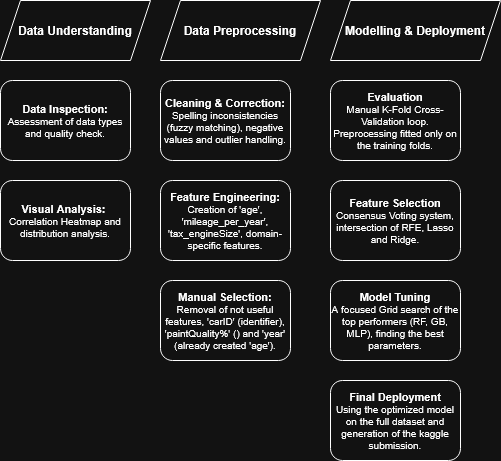

The diagram above was exported from draw.io. Its source (the exported page's mxGraphModel, read from the mxfile embedded in the PNG):
<mxGraphModel dx="570" dy="699" grid="1" gridSize="10" guides="1" tooltips="1" connect="1" arrows="1" fold="1" page="1" pageScale="1" pageWidth="827" pageHeight="1169" math="0" shadow="0">
  <root>
    <mxCell id="0" />
    <mxCell id="1" parent="0" />
    <mxCell id="XWuLMP_ZNsKGqfrA4Drk-5" parent="1" style="shape=parallelogram;perimeter=parallelogramPerimeter;whiteSpace=wrap;html=1;fixedSize=1;" value="&lt;b&gt;Data Understanding&lt;/b&gt;" vertex="1">
      <mxGeometry height="60" width="150" x="130" y="100" as="geometry" />
    </mxCell>
    <mxCell id="XWuLMP_ZNsKGqfrA4Drk-6" parent="1" style="shape=parallelogram;perimeter=parallelogramPerimeter;whiteSpace=wrap;html=1;fixedSize=1;" value="&lt;b&gt;Modelling &amp;amp; Deployment&lt;/b&gt;" vertex="1">
      <mxGeometry height="60" width="170" x="460" y="100" as="geometry" />
    </mxCell>
    <mxCell id="XWuLMP_ZNsKGqfrA4Drk-7" parent="1" style="shape=parallelogram;perimeter=parallelogramPerimeter;whiteSpace=wrap;html=1;fixedSize=1;" value="&lt;b&gt;Data Preprocessing&lt;/b&gt;" vertex="1">
      <mxGeometry height="60" width="160" x="290" y="100" as="geometry" />
    </mxCell>
    <mxCell id="XWuLMP_ZNsKGqfrA4Drk-9" parent="1" style="rounded=1;whiteSpace=wrap;html=1;align=center;fontSize=10;" value="&lt;b&gt;&lt;font style=&quot;font-size: 11px;&quot;&gt;Data Inspection: &lt;/font&gt;&lt;/b&gt;Assessment of data types and quality check." vertex="1">
      <mxGeometry height="80" width="130" x="130" y="180" as="geometry" />
    </mxCell>
    <mxCell id="XWuLMP_ZNsKGqfrA4Drk-10" parent="1" style="rounded=1;whiteSpace=wrap;html=1;align=center;fontSize=10;" value="&lt;div&gt;&lt;font style=&quot;font-size: 11px;&quot;&gt;&lt;b&gt;Visual Analysis:&lt;/b&gt;&amp;nbsp;&lt;/font&gt;&lt;/div&gt;&lt;div&gt;Correlation Heatmap and distribution analysis.&lt;/div&gt;" vertex="1">
      <mxGeometry height="80" width="130" x="130" y="280" as="geometry" />
    </mxCell>
    <mxCell id="XWuLMP_ZNsKGqfrA4Drk-11" parent="1" style="rounded=1;whiteSpace=wrap;html=1;align=center;fontSize=10;" value="&lt;div&gt;&lt;font style=&quot;font-size: 11px;&quot;&gt;&lt;b&gt;Cleaning &amp;amp; Correction:&lt;/b&gt;&lt;/font&gt;&lt;/div&gt;&lt;div&gt;Spelling inconsistencies (fuzzy matching), negative values and outlier handling.&lt;/div&gt;" vertex="1">
      <mxGeometry height="80" width="130" x="290" y="180" as="geometry" />
    </mxCell>
    <mxCell id="XWuLMP_ZNsKGqfrA4Drk-12" parent="1" style="rounded=1;whiteSpace=wrap;html=1;align=center;fontSize=10;" value="&lt;div&gt;&lt;b&gt;&lt;font style=&quot;font-size: 11px;&quot;&gt;Feature Engineering:&lt;/font&gt;&lt;/b&gt;&lt;/div&gt;&lt;div&gt;Creation of 'age', 'mileage_per_year', 'tax_engineSize', domain-specific features.&lt;/div&gt;" vertex="1">
      <mxGeometry height="80" width="130" x="290" y="280" as="geometry" />
    </mxCell>
    <mxCell id="XWuLMP_ZNsKGqfrA4Drk-13" parent="1" style="rounded=1;whiteSpace=wrap;html=1;align=center;fontSize=10;" value="&lt;div&gt;&lt;font style=&quot;font-size: 11px;&quot;&gt;&lt;b&gt;Manual Selection:&lt;/b&gt;&lt;/font&gt;&lt;/div&gt;&lt;div&gt;Removal of not useful features, 'carID' (identifier), 'paintQuality%' () and 'year' (already created 'age').&lt;/div&gt;" vertex="1">
      <mxGeometry height="80" width="130" x="290" y="380" as="geometry" />
    </mxCell>
    <mxCell id="XWuLMP_ZNsKGqfrA4Drk-14" parent="1" style="rounded=1;whiteSpace=wrap;html=1;align=center;fontSize=10;" value="&lt;div&gt;&lt;font style=&quot;font-size: 11px;&quot;&gt;&lt;b&gt;Evaluation&lt;/b&gt;&lt;/font&gt;&lt;/div&gt;&lt;div&gt;Manual K-Fold Cross-Validation loop. Preprocessing fitted only on the training folds.&lt;/div&gt;" vertex="1">
      <mxGeometry height="80" width="130" x="460" y="180" as="geometry" />
    </mxCell>
    <mxCell id="XWuLMP_ZNsKGqfrA4Drk-15" parent="1" style="rounded=1;whiteSpace=wrap;html=1;align=center;fontSize=10;" value="&lt;div&gt;&lt;font style=&quot;font-size: 11px;&quot;&gt;&lt;b&gt;Feature Selection&lt;/b&gt;&lt;/font&gt;&lt;/div&gt;&lt;div&gt;Consensus Voting system, intersection of RFE, Lasso and Ridge.&lt;/div&gt;" vertex="1">
      <mxGeometry height="80" width="130" x="460" y="280" as="geometry" />
    </mxCell>
    <mxCell id="XWuLMP_ZNsKGqfrA4Drk-16" parent="1" style="rounded=1;whiteSpace=wrap;html=1;align=center;fontSize=10;" value="&lt;div&gt;&lt;font style=&quot;font-size: 11px;&quot;&gt;&lt;b&gt;Model Tuning&lt;/b&gt;&lt;/font&gt;&lt;/div&gt;&lt;div&gt;A focused Grid search of the top performers (RF, GB, MLP), finding the best parameters.&lt;/div&gt;" vertex="1">
      <mxGeometry height="80" width="130" x="460" y="380" as="geometry" />
    </mxCell>
    <mxCell id="XWuLMP_ZNsKGqfrA4Drk-17" parent="1" style="rounded=1;whiteSpace=wrap;html=1;align=center;fontSize=10;" value="&lt;div&gt;&lt;font style=&quot;font-size: 11px;&quot;&gt;&lt;b&gt;Final Deployment&lt;/b&gt;&lt;/font&gt;&lt;/div&gt;&lt;div&gt;Using the optimized model on the full dataset and generation of the kaggle submission.&lt;/div&gt;" vertex="1">
      <mxGeometry height="80" width="130" x="460" y="480" as="geometry" />
    </mxCell>
  </root>
</mxGraphModel>